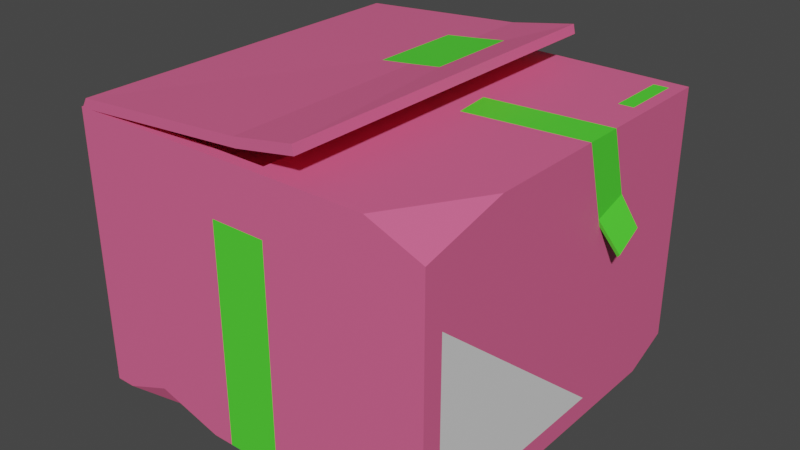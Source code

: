 # Source: box_1.blend  (saved by Blender 3.6.11; exported with 4.5.12 LTS)
import bpy
from mathutils import Matrix  # noqa: F401  (used for matrix-valued properties, if any)

bpy.ops.wm.read_factory_settings(use_empty=True)
scene = bpy.context.scene
scene.name = 'Scene'

# ---- materials (node trees are filled in below, after node groups)
mat_material_002 = bpy.data.materials.new('Material.002')
mat_material_002.use_transparent_shadow = False
mat_material_003 = bpy.data.materials.new('Material.003')
mat_material_003.use_transparent_shadow = False
mat_material_004 = bpy.data.materials.new('Material.004')
mat_material_004.use_transparent_shadow = False

# ---- material node trees
mat_material_002.use_nodes = True; mat_material_002.node_tree.nodes.clear()
_N = mat_material_002.node_tree.nodes; _L = mat_material_002.node_tree.links
n0 = _N.new('ShaderNodeBsdfPrincipled'); n0.name = 'Principled BSDF'; n0.location = (10, 300)
n0.distribution = 'GGX'
n0.subsurface_method = 'RANDOM_WALK_SKIN'
n0.inputs[0].default_value = (0.8, 0.126, 0.2813, 1.0)
n0.inputs[3].default_value = 1.45
n0.inputs[27].default_value = (0.0, 0.0, 0.0, 1.0)
n0.inputs[28].default_value = 1.0
n1 = _N.new('ShaderNodeOutputMaterial'); n1.name = 'Material Output'; n1.location = (300, 300)
_L.new(n0.outputs[0], n1.inputs[0])
n1.is_active_output = True
mat_material_003.use_nodes = True; mat_material_003.node_tree.nodes.clear()
_N = mat_material_003.node_tree.nodes; _L = mat_material_003.node_tree.links
n0 = _N.new('ShaderNodeBsdfPrincipled'); n0.name = 'Principled BSDF'; n0.location = (10, 300)
n0.distribution = 'GGX'
n0.subsurface_method = 'RANDOM_WALK_SKIN'
n0.inputs[0].default_value = (0.08498, 0.8, 0.03646, 1.0)
n0.inputs[3].default_value = 1.45
n0.inputs[27].default_value = (0.0, 0.0, 0.0, 1.0)
n0.inputs[28].default_value = 1.0
n1 = _N.new('ShaderNodeOutputMaterial'); n1.name = 'Material Output'; n1.location = (300, 300)
_L.new(n0.outputs[0], n1.inputs[0])
n1.is_active_output = True
mat_material_004.use_nodes = True; mat_material_004.node_tree.nodes.clear()
_N = mat_material_004.node_tree.nodes; _L = mat_material_004.node_tree.links
n0 = _N.new('ShaderNodeBsdfPrincipled'); n0.name = 'Principled BSDF'; n0.location = (10, 300)
n0.distribution = 'GGX'
n0.subsurface_method = 'RANDOM_WALK_SKIN'
n0.inputs[3].default_value = 1.45
n0.inputs[27].default_value = (0.0, 0.0, 0.0, 1.0)
n0.inputs[28].default_value = 1.0
n1 = _N.new('ShaderNodeOutputMaterial'); n1.name = 'Material Output'; n1.location = (300, 300)
_L.new(n0.outputs[0], n1.inputs[0])
n1.is_active_output = True

# ---- world
world_world = bpy.data.worlds.new('World'); scene.world = world_world
world_world.use_nodes = True; world_world.node_tree.nodes.clear()
_N = world_world.node_tree.nodes; _L = world_world.node_tree.links
n0 = _N.new('ShaderNodeOutputWorld'); n0.name = 'World Output'; n0.location = (300, 300)
n1 = _N.new('ShaderNodeBackground'); n1.name = 'Background'; n1.location = (10, 300)
n1.inputs[0].default_value = (0.05088, 0.05088, 0.05088, 1.0)
_L.new(n1.outputs[0], n0.inputs[0])
n0.is_active_output = True
world_world.color = (0.05088, 0.05088, 0.05088)
world_world.use_sun_shadow = False
world_world.sun_shadow_jitter_overblur = 0.0

# ---- meshes
me_mesh = bpy.data.meshes.new('Mesh')
me_mesh.from_pydata([(-25.92, 37.25, 24.97), (7.743, 40.55, 24.97), (-25.16, 38.49, 24.97), (7.484, 41.77, 24.97), (-25.16, 38.49, -24.97), (7.484, 41.77, -24.97), (-25.92, 37.25, -24.97), (7.743, 40.55, -24.97), (-5.682, 39.78, -3.543), (2.93, 40.79, -3.543), (2.93, 40.79, -16.41), (-5.682, 39.78, -16.41), (-24.38, 37.25, -24.97), (-24.38, 37.25, 24.97), (-0.7766, 40.34, 24.97), (-1.658, 40.2, -24.97), (-1.283, 40.27, -3.543), (-1.51, 40.24, -16.41), (-1.385, 38.97, -24.97), (-0.5037, 39.11, 24.97), (-26.18, 0.0, 24.97), (23.77, 0.0, 24.97), (-26.18, 37.25, 24.97), (23.77, 34.31, 24.97), (-26.18, 37.25, -24.97), (23.77, 37.25, -24.97), (-26.18, 0.0, -24.97), (23.77, 2.715, -24.97), (23.77, 2.812, -6.004), (23.77, 2.812, 22.31), (23.77, 26.19, 22.31), (-26.18, 2.812, -6.004), (-26.18, 2.812, 22.31), (-26.18, 26.19, 22.31), (-24.64, 37.25, 23.43), (1.722, 37.25, 23.43), (1.722, 37.25, -23.43), (-24.64, 37.25, -23.43), (-24.64, 35.7, 23.43), (1.722, 35.7, 23.43), (1.722, 35.7, -23.43), (-24.64, 35.7, -23.43), (-4.962, 0.0, 24.97), (2.548, 0.0, 24.97), (2.548, 29.81, 24.97), (-4.962, 29.81, 24.97), (-4.962, 29.81, -24.97), (2.548, 29.81, -24.97), (2.548, 0.0, -24.97), (-4.962, 0.0, -24.97), (23.77, 37.25, -2.923), (23.77, 37.25, -8.047), (7.685, 37.25, -1.315), (7.075, 37.25, -6.607), (23.77, 27.37, -11.1), (23.77, 26.04, -6.228), (23.77, 26.98, -5.95), (23.77, 28.39, -10.78), (26.18, 22.85, -7.115), (25.66, 24.31, -11.79), (25.82, 22.4, -7.293), (25.24, 23.83, -12.01), (-23.5, 0.0, 24.97), (-7.809, 0.0, 24.97), (-16.88, 2.607, 24.97), (-15.89, 0.0, 23.49), (16.4, 37.25, 24.97), (23.77, 37.25, 13.1), (20.14, 37.25, -14.72), (20.14, 37.25, -23.08), (22.11, 37.25, -14.78), (22.11, 37.25, -23.19), (23.77, 0.0, -18.66), (20.94, 0.0, -24.97), (-26.18, 31.2, -24.97), (-26.18, 11.23, -24.97), (-24.07, 20.68, -24.97), (-26.18, 21.45, -22.05)], [], [(0, 13, 19, 14, 2), (8, 16, 17, 11), (4, 15, 18, 12, 6), (6, 12, 13, 0), (1, 7, 5, 3), (6, 0, 2, 4), (2, 14, 16, 8), (3, 5, 10, 9), (5, 15, 17, 10), (4, 2, 8, 11), (13, 12, 18, 19), (14, 19, 1, 3), (17, 16, 9, 10), (18, 15, 5, 7), (16, 14, 3, 9), (17, 15, 4, 11), (19, 18, 7, 1), (42, 43, 44, 45), (38, 39, 40, 41), (46, 47, 48, 49), (49, 48, 43, 42), (29, 28, 30), (31, 32, 33), (21, 72, 28, 29), (25, 51, 57, 54, 27), (26, 20, 32, 31), (20, 22, 33, 32), (24, 74, 77, 33, 22), (22, 66, 35, 34), (35, 52, 53, 36), (25, 24, 37, 36), (24, 22, 34, 37), (34, 35, 39, 38), (35, 36, 40, 39), (36, 37, 41, 40), (37, 34, 38, 41), (21, 23, 66, 44, 43), (22, 20, 62, 64, 45), (24, 25, 47, 46), (25, 27, 73, 48, 47), (26, 75, 76, 46, 49), (27, 72, 73), (65, 49, 42, 63), (51, 53, 52, 50), (50, 56, 57, 51), (59, 58, 60, 61), (28, 55, 56, 50, 67, 23, 30), (23, 67, 66), (69, 68, 70, 71), (57, 56, 58, 59), (56, 55, 60, 58), (55, 54, 61, 60), (54, 57, 59, 61), (62, 65, 64), (20, 26, 49, 65, 62), (64, 65, 63), (45, 64, 63, 42), (23, 21, 29, 30), (66, 22, 45, 44), (66, 67, 50, 52, 35), (36, 53, 68, 69), (53, 51, 70, 68), (51, 25, 71, 70), (25, 36, 69, 71), (73, 72, 21, 43, 48), (72, 27, 54, 55, 28), (75, 77, 76), (76, 77, 74), (46, 76, 74, 24), (31, 77, 75, 26), (33, 77, 31)])
me_mesh.polygons.foreach_set('use_smooth', [True] * 71)
me_mesh.polygons.foreach_set('material_index', [0, 1, 0, 0, 0, 0, 0, 0, 0, 0, 0, 0, 1, 0, 0, 0, 0, 1, 0, 1, 1, 2, 2, 0, 0, 0, 0, 0, 0, 0, 0, 0, 0, 0, 0, 0, 0, 0, 0, 0, 0, 0, 0, 1, 1, 1, 0, 0, 1, 1, 1, 1, 1, 0, 0, 0, 0, 0, 0, 0, 0, 0, 0, 0, 0, 0, 0, 0, 0, 0, 0])
_k = set([(0, 2), (0, 6), (0, 13), (1, 3), (1, 7), (1, 19), (2, 4), (2, 8), (2, 14), (3, 5), (3, 9), (3, 14), (4, 6), (4, 11), (4, 15), (5, 7), (5, 10), (5, 15), (6, 12), (7, 18), (8, 11), (8, 16), (9, 10), (9, 16), (10, 17), (11, 17), (12, 13), (12, 18), (13, 19), (14, 16), (15, 17), (18, 19), (20, 22), (20, 26), (20, 62), (21, 23), (21, 43), (21, 72), (22, 24), (22, 66), (23, 66), (23, 67), (24, 25), (24, 74), (25, 27), (25, 51), (26, 49), (26, 75), (27, 72), (27, 73), (34, 35), (34, 37), (34, 38), (35, 36), (35, 39), (36, 37), (36, 40), (37, 41), (38, 39), (38, 41), (39, 40), (40, 41), (42, 43), (42, 63), (48, 49), (48, 73), (50, 51), (50, 67), (54, 55), (54, 57), (54, 61), (55, 56), (55, 60), (56, 57), (56, 58), (57, 59), (58, 59), (58, 60), (59, 61), (60, 61), (62, 64), (62, 65), (63, 64), (63, 65), (64, 65), (66, 67), (72, 73), (74, 76), (74, 77), (75, 76), (75, 77), (76, 77)])
me_mesh.attributes.new('sharp_edge', 'BOOLEAN', 'EDGE').data.foreach_set('value', [ (min(e.vertices), max(e.vertices)) in _k for e in me_mesh.edges])
_uv = me_mesh.uv_layers.new(name='map1')
_uv.uv.foreach_set('vector', [0.04769, 0.3278, 0.0477, 0.3278, 0.04774, 0.3278, 0.04774, 0.3278, 0.04769, 0.3278, 0.1018, 0.3788, 0.1014, 0.3787, 0.1017, 0.3779, 0.102, 0.3779, 0.04682, 0.3278, 0.04678, 0.3278, 0.04678, 0.3278, 0.04682, 0.3278, 0.04682, 0.3278, 0.04682, 0.3278, 0.04682, 0.3278, 0.0477, 0.3278, 0.04769, 0.3278, 0.04776, 0.3278, 0.04676, 0.3278, 0.04676, 0.3278, 0.04776, 0.3278, 0.04682, 0.3278, 0.04769, 0.3278, 0.04769, 0.3278, 0.04682, 0.3278, 0.04769, 0.3278, 0.04774, 0.3278, 0.04773, 0.3278, 0.04769, 0.3278, 0.04776, 0.3278, 0.04676, 0.3278, 0.04676, 0.3278, 0.04776, 0.3278, 0.04676, 0.3278, 0.04678, 0.3278, 0.04679, 0.3278, 0.04676, 0.3278, 0.04682, 0.3278, 0.04769, 0.3278, 0.04769, 0.3278, 0.04682, 0.3278, 0.0477, 0.3278, 0.04682, 0.3278, 0.04678, 0.3278, 0.04774, 0.3278, 0.04774, 0.3278, 0.04774, 0.3278, 0.04776, 0.3278, 0.04776, 0.3278, 0.1017, 0.3779, 0.1014, 0.3787, 0.1011, 0.3786, 0.1013, 0.3778, 0.04678, 0.3278, 0.04678, 0.3278, 0.04676, 0.3278, 0.04676, 0.3278, 0.04773, 0.3278, 0.04774, 0.3278, 0.04776, 0.3278, 0.04776, 0.3278, 0.04679, 0.3278, 0.04678, 0.3278, 0.04682, 0.3278, 0.04682, 0.3278, 0.04774, 0.3278, 0.04678, 0.3278, 0.04676, 0.3278, 0.04776, 0.3278, 0.04755, 0.3529, 0.0477, 0.3529, 0.04776, 0.3271, 0.04766, 0.327, 0.08188, 0.2539, 0.08122, 0.254, 0.08088, 0.2533, 0.0814, 0.2532, 0.04782, 0.3526, 0.04802, 0.3525, 0.048, 0.3533, 0.04782, 0.3533, 0.04782, 0.3533, 0.048, 0.3533, 0.0477, 0.3529, 0.04755, 0.3529, 0.08152, 0.2793, 0.08057, 0.2793, 0.08154, 0.2786, 0.08072, 0.279, 0.08149, 0.279, 0.0815, 0.2783, 0.04775, 0.3278, 0.04686, 0.3278, 0.04697, 0.3278, 0.04772, 0.3278, 0.04676, 0.3271, 0.0471, 0.3271, 0.04702, 0.3272, 0.047, 0.3273, 0.04678, 0.3278, 0.04686, 0.3276, 0.04765, 0.3276, 0.04763, 0.3276, 0.04701, 0.3276, 0.04765, 0.3276, 0.04766, 0.327, 0.04763, 0.3271, 0.04763, 0.3276, 0.04685, 0.327, 0.04685, 0.3271, 0.04688, 0.3273, 0.04763, 0.3271, 0.04766, 0.327, 0.04766, 0.327, 0.04776, 0.3271, 0.04776, 0.3271, 0.04766, 0.327, 0.04776, 0.3271, 0.04723, 0.3271, 0.04712, 0.3271, 0.04676, 0.3271, 0.04676, 0.3271, 0.04685, 0.327, 0.04685, 0.327, 0.04676, 0.3271, 0.04685, 0.327, 0.04766, 0.327, 0.04766, 0.327, 0.04685, 0.327, 0.04766, 0.327, 0.04776, 0.3271, 0.04776, 0.3271, 0.04766, 0.327, 0.04776, 0.3271, 0.04676, 0.3271, 0.04676, 0.3271, 0.04776, 0.3271, 0.04676, 0.3271, 0.04685, 0.327, 0.04685, 0.327, 0.04676, 0.3271, 0.04685, 0.327, 0.04766, 0.327, 0.04766, 0.327, 0.04685, 0.327, 0.04775, 0.3278, 0.04776, 0.3271, 0.04776, 0.3271, 0.04776, 0.3271, 0.04775, 0.3278, 0.04766, 0.327, 0.04765, 0.3276, 0.04765, 0.3276, 0.04765, 0.3276, 0.04766, 0.327, 0.04685, 0.327, 0.04676, 0.3271, 0.04676, 0.3271, 0.04685, 0.327, 0.04676, 0.3271, 0.04678, 0.3278, 0.04678, 0.3278, 0.04678, 0.3278, 0.04676, 0.3271, 0.04686, 0.3276, 0.04686, 0.3274, 0.04686, 0.3273, 0.04685, 0.327, 0.04686, 0.3276, 0.04678, 0.3278, 0.04686, 0.3278, 0.04678, 0.3278, 0.04761, 0.3276, 0.04686, 0.3276, 0.04765, 0.3276, 0.04765, 0.3276, 0.04988, 0.3523, 0.05008, 0.3518, 0.05035, 0.3519, 0.05018, 0.3524, 0.05018, 0.3524, 0.04999, 0.3528, 0.04973, 0.3527, 0.04988, 0.3523, 0.04973, 0.3527, 0.04999, 0.3528, 0.04996, 0.3528, 0.0497, 0.3527, 0.04697, 0.3278, 0.0471, 0.3273, 0.04712, 0.3272, 0.0472, 0.3271, 0.04751, 0.3271, 0.04776, 0.3271, 0.04772, 0.3272, 0.04776, 0.3271, 0.04751, 0.3271, 0.04776, 0.3271, 0.081, 0.2784, 0.08191, 0.278, 0.082, 0.2782, 0.08108, 0.2786, 0.04973, 0.3527, 0.04999, 0.3528, 0.04999, 0.3528, 0.04973, 0.3527, 0.04999, 0.3528, 0.04996, 0.3528, 0.04996, 0.3528, 0.04999, 0.3528, 0.04996, 0.3528, 0.0497, 0.3527, 0.0497, 0.3527, 0.04996, 0.3528, 0.0497, 0.3527, 0.04973, 0.3527, 0.04973, 0.3527, 0.0497, 0.3527, 0.04765, 0.3276, 0.04761, 0.3276, 0.04765, 0.3276, 0.04765, 0.3276, 0.04686, 0.3276, 0.04686, 0.3276, 0.04761, 0.3276, 0.04765, 0.3276, 0.04765, 0.3276, 0.04761, 0.3276, 0.04765, 0.3276, 0.04766, 0.327, 0.04765, 0.3276, 0.04765, 0.3276, 0.04765, 0.3276, 0.04776, 0.3271, 0.04775, 0.3278, 0.04772, 0.3278, 0.04772, 0.3272, 0.04776, 0.3271, 0.04766, 0.327, 0.04766, 0.327, 0.04776, 0.3271, 0.04776, 0.3271, 0.04751, 0.3271, 0.0472, 0.3271, 0.04723, 0.3271, 0.04776, 0.3271, 0.04676, 0.3271, 0.04712, 0.3271, 0.04712, 0.3271, 0.04676, 0.3271, 0.04712, 0.3271, 0.0471, 0.3271, 0.0471, 0.3271, 0.04712, 0.3271, 0.0471, 0.3271, 0.04676, 0.3271, 0.04676, 0.3271, 0.0471, 0.3271, 0.04676, 0.3271, 0.04676, 0.3271, 0.04676, 0.3271, 0.04676, 0.3271, 0.04678, 0.3278, 0.04686, 0.3278, 0.04775, 0.3278, 0.04775, 0.3278, 0.04678, 0.3278, 0.04686, 0.3278, 0.04678, 0.3278, 0.047, 0.3273, 0.0471, 0.3273, 0.04697, 0.3278, 0.04686, 0.3274, 0.04688, 0.3273, 0.04686, 0.3273, 0.04686, 0.3273, 0.04688, 0.3273, 0.04685, 0.3271, 0.04685, 0.327, 0.04686, 0.3273, 0.04685, 0.3271, 0.04685, 0.327, 0.04701, 0.3276, 0.04688, 0.3273, 0.04686, 0.3274, 0.04686, 0.3276, 0.04763, 0.3271, 0.04688, 0.3273, 0.04701, 0.3276])
me_mesh.materials.append(mat_material_002)
me_mesh.materials.append(mat_material_003)
me_mesh.materials.append(mat_material_004)
me_mesh.update()
me_mesh.normals_split_custom_set([tuple(v) for v in zip(*[iter([1.205e-07, 0.0, 1.0, 1.205e-07, 0.0, 1.0, 1.534e-07, 0.0, 1.0, 1.496e-07, 0.0, 1.0, 1.205e-07, 0.0, 1.0, -0.1111, 0.9938, -0.0003846, -0.1174, 0.9931, -0.0003282, -0.1172, 0.9931, -0.0003295, -0.1111, 0.9938, -0.0003846, 6.908e-09, 0.0, -1.0, 3.663e-09, 0.0, -1.0, 3.236e-09, 0.0, -1.0, 6.908e-09, 0.0, -1.0, 6.908e-09, 0.0, -1.0, 4.951e-06, -1.0, 0.0, 4.951e-06, -1.0, 0.0, 4.951e-06, -1.0, 0.0, 4.951e-06, -1.0, 0.0, 0.978, 0.2087, 0.0, 0.978, 0.2087, 0.0, 0.978, 0.2087, 0.0, 0.978, 0.2087, 0.0, -0.8504, 0.5262, 0.0, -0.8504, 0.5262, 0.0, -0.8504, 0.5262, 0.0, -0.8504, 0.5262, 0.0, -0.08126, 0.9967, -0.005654, -0.08126, 0.9967, -0.005654, -0.08126, 0.9967, -0.005654, -0.08126, 0.9967, -0.005654, -0.2087, 0.978, 0.0, -0.2087, 0.978, 0.0, -0.2087, 0.978, 0.0, -0.2087, 0.978, 0.0, -0.1544, 0.9879, 0.01413, -0.1544, 0.9879, 0.01413, -0.1544, 0.9879, 0.01413, -0.1544, 0.9879, 0.01413, -0.06599, 0.9978, 0.0, -0.06599, 0.9978, 0.0, -0.06599, 0.9978, 0.0, -0.06599, 0.9978, 0.0, 0.07627, -0.9971, 0.0007238, 0.07627, -0.9971, 0.0007238, 0.07627, -0.9971, 0.0007238, 0.07627, -0.9971, 0.0007238, 1.496e-07, 0.0, 1.0, 1.534e-07, 0.0, 1.0, 1.825e-07, 0.0, 1.0, 1.825e-07, 0.0, 1.0, -0.1172, 0.9931, -0.0003295, -0.1174, 0.9931, -0.0003282, -0.1235, 0.9923, -0.0002731, -0.1235, 0.9923, -0.0002731, 3.236e-09, 0.0, -1.0, 3.663e-09, 0.0, -1.0, 0.0, 0.0, -1.0, 0.0, 0.0, -1.0, -0.1543, 0.988, -0.004269, -0.1543, 0.988, -0.004269, -0.1543, 0.988, -0.004269, -0.1543, 0.988, -0.004269, -0.07826, 0.9969, 0.01246, -0.07826, 0.9969, 0.01246, -0.07826, 0.9969, 0.01246, -0.07826, 0.9969, 0.01246, 0.1711, -0.9852, -0.0001299, 0.1711, -0.9852, -0.0001299, 0.1711, -0.9852, -0.0001299, 0.1711, -0.9852, -0.0001299, -8.415e-08, 0.0, 1.0, 4.192e-08, 0.0, 1.0, 2.754e-08, 0.0, 1.0, -1.106e-08, 0.0, 1.0, 0.0, 1.0, 0.0, 0.0, 1.0, 0.0, 0.0, 1.0, 0.0, 0.0, 1.0, 0.0, -2.182e-08, -1.442e-09, -1.0, 0.0, 8.686e-09, -1.0, 0.0, 1.43e-08, -1.0, 0.0, 0.0, -1.0, 0.0, -1.0, 0.0, 0.0, -1.0, 0.0, 0.0, -1.0, 0.0, 0.0, -1.0, 0.0, 1.0, 2.236e-07, 0.0, 1.0, 2.508e-07, 0.0, 1.0, -2.476e-08, 0.0, -1.0, 1.145e-08, 0.0, -1.0, 0.0, 0.0, -1.0, -4.073e-08, -1.428e-08, 1.0, 3.125e-07, 0.0, 1.0, -2.127e-08, 0.0, 1.0, 2.508e-07, 0.0, 1.0, 2.236e-07, 0.0, 1.0, 0.0, 0.0, 1.0, 0.0, 0.0, 1.0, 0.0, 0.0, 1.0, -2.886e-08, 0.0, 1.0, -5.595e-08, 0.0, -1.0, -3.205e-08, 0.0, -1.0, 0.0, 0.0, -1.0, 0.0, 0.0, -1.0, 1.145e-08, 0.0, -1.0, 0.0, 0.0, -1.0, -1.312e-07, -3.986e-08, -1.0, -4.073e-08, -1.428e-08, -1.0, 0.0, 0.0, -1.0, -1.544e-07, -4.69e-08, -1.0, -1.544e-07, -4.69e-08, -1.0, -6.487e-08, -2.219e-08, -1.0, -4.073e-08, -1.428e-08, -1.0, -1.312e-07, -3.986e-08, 0.0, 1.0, 5.746e-07, 0.0, 1.0, 8.78e-08, 0.0, 1.0, 7.506e-07, 0.0, 1.0, 5.746e-07, 0.0, 1.0, 7.506e-07, 0.0, 1.0, 9.989e-09, 0.0, 1.0, 3.388e-09, 0.0, 1.0, 2.638e-08, 0.0, 1.0, -5.559e-07, 0.0, 1.0, 0.0, 0.0, 1.0, 0.0, 0.0, 1.0, 2.638e-08, 0.0, 1.0, 0.0, 0.0, 1.0, 5.746e-07, 0.0, 1.0, 5.746e-07, 0.0, 1.0, 0.0, 0.0, 0.0, -1.0, 0.0, 0.0, -1.0, 0.0, 0.0, -1.0, 0.0, 0.0, -1.0, -1.0, 0.0, 0.0, -1.0, 0.0, 0.0, -1.0, 0.0, 0.0, -1.0, 0.0, 0.0, 0.0, 0.0, 1.0, 0.0, 0.0, 1.0, 0.0, 0.0, 1.0, 0.0, 0.0, 1.0, 1.0, 0.0, 0.0, 1.0, 0.0, 0.0, 1.0, 0.0, 0.0, 1.0, 0.0, 0.0, 8.384e-08, 0.0, 1.0, 8.384e-08, 0.0, 1.0, 6.888e-08, 0.0, 1.0, 2.754e-08, 0.0, 1.0, 4.192e-08, 0.0, 1.0, 0.0, 0.0, 1.0, 0.0, 0.0, 1.0, 0.0, 0.0, 1.0, -6.373e-08, 0.0, 1.0, -1.106e-08, 0.0, 1.0, -1.375e-07, -9.082e-09, -1.0, 0.0, 2.245e-08, -1.0, 0.0, 8.686e-09, -1.0, -2.182e-08, -1.442e-09, -1.0, 0.0, 2.245e-08, -1.0, 0.0, 2.86e-08, -1.0, 0.0, 2.86e-08, -1.0, 0.0, 1.43e-08, -1.0, 0.0, 8.686e-09, -1.0, 0.0, 0.0, -1.0, 0.0, 0.0, -1.0, -6.508e-08, -4.3e-09, -1.0, -2.182e-08, -1.442e-09, -1.0, 0.0, 0.0, -1.0, 0.6624, -0.6882, -0.2959, 0.6624, -0.6882, -0.2959, 0.6624, -0.6882, -0.2959, 0.0, -1.0, 0.0, 0.0, -1.0, 0.0, 0.0, -1.0, 0.0, 0.0, -1.0, 0.0, 0.0, 1.0, -2.117e-07, 0.0, 1.0, 3.388e-09, 0.0, 1.0, 9.989e-09, 0.0, 1.0, 1.541e-08, 1.0, -3.569e-08, 0.0, 1.0, -4.022e-08, 0.0, 1.0, 0.0, 0.0, 1.0, 0.0, 0.0, 0.7931, -0.5498, -0.2621, 0.7931, -0.5498, -0.2621, 0.7931, -0.5498, -0.2621, 0.7931, -0.5498, -0.2621, 1.0, 2.508e-07, 0.0, 1.0, -6.633e-08, 0.0, 1.0, -4.022e-08, 0.0, 1.0, -3.569e-08, 0.0, 1.0, -6.036e-08, 0.0, 1.0, -4.984e-08, 0.0, 1.0, -2.476e-08, 0.0, 0.361, 0.9053, 0.224, 0.361, 0.9053, 0.224, 0.361, 0.9053, 0.224, 0.0, 1.0, -5.213e-07, 0.0, 1.0, -1.338e-07, 0.0, 1.0, -1.334e-07, 0.0, 1.0, -4.394e-07, 0.8914, 0.4452, 0.08561, 0.8914, 0.4452, 0.08561, 0.8914, 0.4452, 0.08561, 0.8914, 0.4452, 0.08561, -0.04352, -0.2985, 0.9534, -0.04352, -0.2985, 0.9534, -0.04352, -0.2985, 0.9534, -0.04352, -0.2985, 0.9534, -0.9027, -0.4248, -0.06779, -0.9027, -0.4248, -0.06779, -0.9027, -0.4248, -0.06779, -0.9027, -0.4248, -0.06779, 0.1468, 0.3017, -0.942, 0.1468, 0.3017, -0.942, 0.1468, 0.3017, -0.942, 0.1468, 0.3017, -0.942, 0.172, -0.437, 0.8829, 0.172, -0.437, 0.8829, 0.172, -0.437, 0.8829, 0.0, -1.0, 0.0, 0.0, -1.0, 0.0, 0.0, -1.0, 0.0, 0.0, -1.0, 0.0, 0.0, -1.0, 0.0, -0.1529, -0.5323, 0.8327, -0.1529, -0.5323, 0.8327, -0.1529, -0.5323, 0.8327, -1.106e-08, 0.0, 1.0, -6.373e-08, 0.0, 1.0, -1.683e-07, 0.0, 1.0, -8.415e-08, 0.0, 1.0, 1.0, -4.984e-08, 0.0, 1.0, 3.125e-07, 0.0, 1.0, 2.236e-07, 0.0, 1.0, -2.476e-08, 0.0, 6.888e-08, 0.0, 1.0, 0.0, 0.0, 1.0, -1.106e-08, 0.0, 1.0, 2.754e-08, 0.0, 1.0, 0.0, 1.0, 8.78e-08, 0.0, 1.0, 3.291e-08, 0.0, 1.0, 1.541e-08, 0.0, 1.0, 9.989e-09, 0.0, 1.0, 7.506e-07, 0.0, 1.0, 2.638e-08, 0.0, 1.0, 3.388e-09, 0.0, 1.0, -1.338e-07, 0.0, 1.0, -5.213e-07, 0.0, 1.0, 3.388e-09, 0.0, 1.0, -2.117e-07, 0.0, 1.0, -1.334e-07, 0.0, 1.0, -1.338e-07, 0.0, 1.0, -2.117e-07, 0.0, 1.0, -5.559e-07, 0.0, 1.0, -4.394e-07, 0.0, 1.0, -1.334e-07, 0.0, 1.0, -5.559e-07, 0.0, 1.0, 2.638e-08, 0.0, 1.0, -5.213e-07, 0.0, 1.0, -4.394e-07, 0.0, -1.0, 0.0, 0.0, -1.0, 0.0, 0.0, -1.0, 0.0, 0.0, -1.0, 0.0, 0.0, -1.0, 0.0, 1.0, -2.127e-08, 0.0, 1.0, -5.595e-08, 0.0, 1.0, -2.886e-08, 0.0, 1.0, -6.633e-08, 0.0, 1.0, 2.508e-07, 0.0, -0.7751, 0.1735, -0.6076, -0.7751, 0.1735, -0.6076, -0.7751, 0.1735, -0.6076, -0.8191, -0.1646, -0.5495, -0.8191, -0.1646, -0.5495, -0.8191, -0.1646, -0.5495, -2.182e-08, -1.442e-09, -1.0, -6.508e-08, -4.3e-09, -1.0, -1.751e-07, -1.157e-08, -1.0, -1.375e-07, -9.082e-09, -1.0, -1.0, 1.145e-08, 0.0, -1.0, -6.487e-08, -2.219e-08, -1.0, -3.536e-08, 0.0, -1.0, -3.205e-08, 0.0, -1.0, -4.073e-08, -1.428e-08, -1.0, -6.487e-08, -2.219e-08, -1.0, 1.145e-08, 0.0])] * 3)])

# ---- objects
ob_sm_prop_cardboardbox_04 = bpy.data.objects.new('SM_Prop_CardboardBox_04', me_mesh)

# ---- transforms, parenting, visibility, modifiers, constraints
ob_sm_prop_cardboardbox_04.location = (0.0, 0.0, 0.0)
ob_sm_prop_cardboardbox_04.rotation_euler = (1.571, -0.0, 0.0)
ob_sm_prop_cardboardbox_04.scale = (0.01, 0.01, 0.01)
ob_sm_prop_cardboardbox_04.color = (0.8, 0.8, 0.8, 1.0)

# ---- collection membership
scene.collection.objects.link(ob_sm_prop_cardboardbox_04)

# ---- scene / render settings (as saved in the file)
scene.frame_start = 1; scene.frame_end = 250; scene.frame_set(1)
scene.render.engine = 'BLENDER_EEVEE_NEXT'
scene.cycles.sampling_pattern = 'TABULATED_SOBOL'
scene.view_settings.view_transform = 'Filmic'
bpy.context.view_layer.update()

# ---- added for rendering (the .blend has no active camera and no usable light): camera, sun
cam_auto = bpy.data.cameras.new('AutoCamera')
cam_auto.lens = 50.0
cam_auto.sensor_width = 36.0
cam_auto.clip_end = 1000.0
ob_auto_camera = bpy.data.objects.new('AutoCamera', cam_auto)
scene.collection.objects.link(ob_auto_camera)
ob_auto_camera.location = (0.773012, -0.927615, 0.827241)
ob_auto_camera.rotation_euler = (1.09748, -7.21219e-08, 0.694738)
scene.camera = ob_auto_camera
light_auto_sun = bpy.data.lights.new('AutoSun', 'SUN')
light_auto_sun.energy = 3.0
light_auto_sun.angle = 0.0523599
ob_auto_sun = bpy.data.objects.new('AutoSun', light_auto_sun)
scene.collection.objects.link(ob_auto_sun)
ob_auto_sun.rotation_euler = (0.872665, 0.174533, 0.523599)
bpy.context.view_layer.update()
